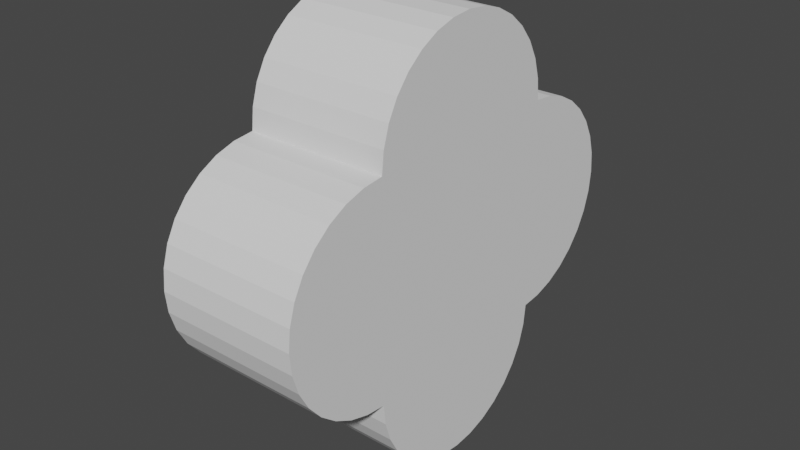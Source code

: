 # Source: qautrefoil.blend  (saved by Blender 2.92.15; exported with 4.5.12 LTS)
import bpy
from mathutils import Matrix  # noqa: F401  (used for matrix-valued properties, if any)

bpy.ops.wm.read_factory_settings(use_empty=True)
scene = bpy.context.scene
scene.name = 'Scene'

# ---- collections
col_collection = bpy.data.collections.new('Collection'); scene.collection.children.link(col_collection)

# ---- world
world_world = bpy.data.worlds.new('World'); scene.world = world_world
world_world.use_nodes = True; world_world.node_tree.nodes.clear()
_N = world_world.node_tree.nodes; _L = world_world.node_tree.links
n0 = _N.new('ShaderNodeOutputWorld'); n0.name = 'World Output'; n0.location = (300, 300)
n1 = _N.new('ShaderNodeBackground'); n1.name = 'Background'; n1.location = (10, 300)
n1.inputs[0].default_value = (0.05088, 0.05088, 0.05088, 1.0)
_L.new(n1.outputs[0], n0.inputs[0])
n0.is_active_output = True
world_world.color = (0.05088, 0.05088, 0.05088)
world_world.use_sun_shadow = False
world_world.sun_shadow_jitter_overblur = 0.0

# ---- meshes
me_circle = bpy.data.meshes.new('Circle')
me_circle.from_pydata([(-0.0375, 0.0375, -0.025), (-0.04485, 0.03674, -0.025), (-0.05188, 0.03461, -0.025), (-0.05835, 0.03115, -0.025), (-0.06403, 0.02649, -0.025), (-0.06869, 0.02081, -0.025), (-0.07215, 0.01434, -0.025), (-0.07428, 0.007308, -0.025), (-0.075, 2.407e-10, -0.025), (-0.07428, -0.007308, -0.025), (-0.07215, -0.01434, -0.025), (-0.06869, -0.02081, -0.025), (-0.06403, -0.02649, -0.025), (-0.05835, -0.03115, -0.025), (-0.05188, -0.03461, -0.025), (-0.04485, -0.03674, -0.025), (-0.0375, -0.0375, -0.025), (0.0375, 0.0375, -0.025), (0.03674, 0.04485, -0.025), (0.03461, 0.05188, -0.025), (0.03115, 0.05835, -0.025), (0.02649, 0.06403, -0.025), (0.02081, 0.06869, -0.025), (0.01434, 0.07215, -0.025), (0.007308, 0.07428, -0.025), (5.117e-09, 0.075, -0.025), (-0.007308, 0.07428, -0.025), (-0.01434, 0.07215, -0.025), (-0.02081, 0.06869, -0.025), (-0.02649, 0.06403, -0.025), (-0.03115, 0.05835, -0.025), (-0.03461, 0.05188, -0.025), (-0.03674, 0.04485, -0.025), (-0.05835, 0.03115, -0.025), (0.0375, -0.0375, -0.025), (0.03674, -0.04485, -0.025), (0.03461, -0.05188, -0.025), (0.03115, -0.05835, -0.025), (0.02649, -0.06403, -0.025), (0.02081, -0.06869, -0.025), (0.01434, -0.07215, -0.025), (0.007308, -0.07428, -0.025), (5.117e-09, -0.075, -0.025), (-0.007308, -0.07428, -0.025), (-0.01434, -0.07215, -0.025), (-0.02081, -0.06869, -0.025), (-0.02649, -0.06403, -0.025), (-0.03115, -0.05835, -0.025), (-0.03461, -0.05188, -0.025), (-0.03674, -0.04485, -0.025), (-0.05188, 0.03461, -0.025), (-0.0375, 0.0375, -0.025), (0.04485, 0.03674, -0.025), (0.05188, 0.03461, -0.025), (0.05835, 0.03115, -0.025), (0.06403, 0.02649, -0.025), (0.06869, 0.02081, -0.025), (0.07215, 0.01434, -0.025), (0.07428, 0.007308, -0.025), (0.075, 2.407e-10, -0.025), (0.07428, -0.007308, -0.025), (0.07215, -0.01434, -0.025), (0.06869, -0.02081, -0.025), (0.06403, -0.02649, -0.025), (0.05835, -0.03115, -0.025), (0.05188, -0.03461, -0.025), (0.04485, -0.03674, -0.025), (-0.04485, 0.03674, -0.025), (-0.06403, 0.02649, -0.025), (-0.06869, 0.02081, -0.025), (-0.07215, 0.01434, -0.025), (-0.07428, 0.007308, -0.025), (-0.075, 2.407e-10, -0.025), (-0.07428, -0.007308, -0.025), (-0.07215, -0.01434, -0.025), (-0.06869, -0.02081, -0.025), (-0.06403, -0.02649, -0.025), (-0.05835, -0.03115, -0.025), (-0.05188, -0.03461, -0.025), (-0.04485, -0.03674, -0.025), (-0.0375, -0.0375, -0.025), (0.0375, 0.0375, -0.025), (0.03674, 0.04485, -0.025), (0.03461, 0.05188, -0.025), (0.03115, 0.05835, -0.025), (0.02649, 0.06403, -0.025), (0.02081, 0.06869, -0.025), (0.01434, 0.07215, -0.025), (0.007308, 0.07428, -0.025), (5.117e-09, 0.075, -0.025), (-0.007308, 0.07428, -0.025), (-0.01434, 0.07215, -0.025), (-0.02081, 0.06869, -0.025), (-0.02649, 0.06403, -0.025), (-0.03115, 0.05835, -0.025), (-0.03461, 0.05188, -0.025), (-0.03674, 0.04485, -0.025), (0.0375, -0.0375, -0.025), (0.03674, -0.04485, -0.025), (0.03461, -0.05188, -0.025), (0.03115, -0.05835, -0.025), (0.02649, -0.06403, -0.025), (0.02081, -0.06869, -0.025), (0.01434, -0.07215, -0.025), (0.007308, -0.07428, -0.025), (5.117e-09, -0.075, -0.025), (-0.007308, -0.07428, -0.025), (-0.01434, -0.07215, -0.025), (-0.02081, -0.06869, -0.025), (-0.02649, -0.06403, -0.025), (-0.03115, -0.05835, -0.025), (-0.03461, -0.05188, -0.025), (-0.03674, -0.04485, -0.025), (0.04485, 0.03674, -0.025), (0.05188, 0.03461, -0.025), (0.05835, 0.03115, -0.025), (0.06403, 0.02649, -0.025), (0.06869, 0.02081, -0.025), (0.07215, 0.01434, -0.025), (0.07428, 0.007308, -0.025), (0.075, 2.407e-10, -0.025), (0.07428, -0.007308, -0.025), (0.07215, -0.01434, -0.025), (0.06869, -0.02081, -0.025), (0.06403, -0.02649, -0.025), (0.05835, -0.03115, -0.025), (0.05188, -0.03461, -0.025), (0.04485, -0.03674, -0.025), (-0.0375, 0.0375, 0.025), (-0.04485, 0.03674, 0.025), (-0.05188, 0.03461, 0.025), (-0.05835, 0.03115, 0.025), (-0.06403, 0.02649, 0.025), (-0.06869, 0.02081, 0.025), (-0.07215, 0.01434, 0.025), (-0.07428, 0.007308, 0.025), (-0.075, 2.995e-09, 0.025), (-0.07428, -0.007308, 0.025), (-0.07215, -0.01434, 0.025), (-0.06869, -0.02081, 0.025), (-0.06403, -0.02649, 0.025), (-0.05835, -0.03115, 0.025), (-0.05188, -0.03461, 0.025), (-0.04485, -0.03674, 0.025), (-0.0375, -0.0375, 0.025), (0.0375, 0.0375, 0.025), (0.03674, 0.04485, 0.025), (0.03461, 0.05188, 0.025), (0.03115, 0.05835, 0.025), (0.02649, 0.06403, 0.025), (0.02081, 0.06869, 0.025), (0.01434, 0.07215, 0.025), (0.007308, 0.07428, 0.025), (-4.652e-10, 0.075, 0.025), (-0.007308, 0.07428, 0.025), (-0.01434, 0.07215, 0.025), (-0.02081, 0.06869, 0.025), (-0.02649, 0.06403, 0.025), (-0.03115, 0.05835, 0.025), (-0.03461, 0.05188, 0.025), (-0.03674, 0.04485, 0.025), (-0.05835, 0.03115, 0.025), (0.0375, -0.0375, 0.025), (0.03674, -0.04485, 0.025), (0.03461, -0.05188, 0.025), (0.03115, -0.05835, 0.025), (0.02649, -0.06403, 0.025), (0.02081, -0.06869, 0.025), (0.01434, -0.07215, 0.025), (0.007308, -0.07428, 0.025), (-4.652e-10, -0.075, 0.025), (-0.007308, -0.07428, 0.025), (-0.01434, -0.07215, 0.025), (-0.02081, -0.06869, 0.025), (-0.02649, -0.06403, 0.025), (-0.03115, -0.05835, 0.025), (-0.03461, -0.05188, 0.025), (-0.03674, -0.04485, 0.025), (-0.05188, 0.03461, 0.025), (-0.0375, 0.0375, 0.025), (0.04485, 0.03674, 0.025), (0.05188, 0.03461, 0.025), (0.05835, 0.03115, 0.025), (0.06403, 0.02649, 0.025), (0.06869, 0.02081, 0.025), (0.07215, 0.01434, 0.025), (0.07428, 0.007308, 0.025), (0.075, 2.995e-09, 0.025), (0.07428, -0.007308, 0.025), (0.07215, -0.01434, 0.025), (0.06869, -0.02081, 0.025), (0.06403, -0.02649, 0.025), (0.05835, -0.03115, 0.025), (0.05188, -0.03461, 0.025), (0.04485, -0.03674, 0.025), (-0.04485, 0.03674, 0.025), (-0.06403, 0.02649, 0.025), (-0.06869, 0.02081, 0.025), (-0.07215, 0.01434, 0.025), (-0.07428, 0.007308, 0.025), (-0.075, 2.995e-09, 0.025), (-0.07428, -0.007308, 0.025), (-0.07215, -0.01434, 0.025), (-0.06869, -0.02081, 0.025), (-0.06403, -0.02649, 0.025), (-0.05835, -0.03115, 0.025), (-0.05188, -0.03461, 0.025), (-0.04485, -0.03674, 0.025), (-0.0375, -0.0375, 0.025), (0.0375, 0.0375, 0.025), (0.03674, 0.04485, 0.025), (0.03461, 0.05188, 0.025), (0.03115, 0.05835, 0.025), (0.02649, 0.06403, 0.025), (0.02081, 0.06869, 0.025), (0.01434, 0.07215, 0.025), (0.007308, 0.07428, 0.025), (-4.652e-10, 0.075, 0.025), (-0.007308, 0.07428, 0.025), (-0.01434, 0.07215, 0.025), (-0.02081, 0.06869, 0.025), (-0.02649, 0.06403, 0.025), (-0.03115, 0.05835, 0.025), (-0.03461, 0.05188, 0.025), (-0.03674, 0.04485, 0.025), (0.0375, -0.0375, 0.025), (0.03674, -0.04485, 0.025), (0.03461, -0.05188, 0.025), (0.03115, -0.05835, 0.025), (0.02649, -0.06403, 0.025), (0.02081, -0.06869, 0.025), (0.01434, -0.07215, 0.025), (0.007308, -0.07428, 0.025), (-4.652e-10, -0.075, 0.025), (-0.007308, -0.07428, 0.025), (-0.01434, -0.07215, 0.025), (-0.02081, -0.06869, 0.025), (-0.02649, -0.06403, 0.025), (-0.03115, -0.05835, 0.025), (-0.03461, -0.05188, 0.025), (-0.03674, -0.04485, 0.025), (0.04485, 0.03674, 0.025), (0.05188, 0.03461, 0.025), (0.05835, 0.03115, 0.025), (0.06403, 0.02649, 0.025), (0.06869, 0.02081, 0.025), (0.07215, 0.01434, 0.025), (0.07428, 0.007308, 0.025), (0.075, 2.995e-09, 0.025), (0.07428, -0.007308, 0.025), (0.07215, -0.01434, 0.025), (0.06869, -0.02081, 0.025), (0.06403, -0.02649, 0.025), (0.05835, -0.03115, 0.025), (0.05188, -0.03461, 0.025), (0.04485, -0.03674, 0.025)], [], [(2, 50, 67, 1), (55, 116, 115, 54), (29, 93, 92, 28), (3, 33, 50, 2), (56, 117, 116, 55), (30, 94, 93, 29), (4, 68, 33, 3), (57, 118, 117, 56), (31, 95, 94, 30), (5, 69, 68, 4), (58, 119, 118, 57), (32, 96, 95, 31), (6, 70, 69, 5), (59, 120, 119, 58), (34, 97, 80, 16), (7, 71, 70, 6), (60, 121, 120, 59), (16, 80, 112, 49), (8, 72, 71, 7), (61, 122, 121, 60), (35, 98, 97, 34), (9, 73, 72, 8), (62, 123, 122, 61), (36, 99, 98, 35), (10, 74, 73, 9), (63, 124, 123, 62), (37, 100, 99, 36), (11, 75, 74, 10), (64, 125, 124, 63), (38, 101, 100, 37), (12, 76, 75, 11), (65, 126, 125, 64), (39, 102, 101, 38), (13, 77, 76, 12), (66, 127, 126, 65), (40, 103, 102, 39), (14, 78, 77, 13), (52, 113, 81, 17), (41, 104, 103, 40), (15, 79, 78, 14), (17, 81, 97, 34), (42, 105, 104, 41), (16, 80, 79, 15), (0, 51, 96, 32), (43, 106, 105, 42), (0, 51, 80, 16), (17, 81, 51, 0), (44, 107, 106, 43), (18, 82, 81, 17), (45, 108, 107, 44), (19, 83, 82, 18), (46, 109, 108, 45), (20, 84, 83, 19), (47, 110, 109, 46), (21, 85, 84, 20), (48, 111, 110, 47), (22, 86, 85, 21), (49, 112, 111, 48), (23, 87, 86, 22), (24, 88, 87, 23), (34, 97, 127, 66), (25, 89, 88, 24), (26, 90, 89, 25), (53, 114, 113, 52), (27, 91, 90, 26), (1, 67, 51, 0), (54, 115, 114, 53), (28, 92, 91, 27), (97, 98, 99, 100, 101, 102, 103, 104, 105, 106, 107, 108, 109, 110, 111, 112, 80), (97, 81, 113, 114, 115, 116, 117, 118, 119, 120, 121, 122, 123, 124, 125, 126, 127), (82, 81, 51, 96, 95, 94, 93, 92, 91, 90, 89, 88, 87, 86, 85, 84, 83), (50, 67, 51, 80, 79, 78, 77, 76, 75, 74, 73, 72, 71, 70, 69, 68, 33), (81, 97, 80, 51), (130, 129, 195, 178), (183, 182, 243, 244), (157, 156, 220, 221), (131, 130, 178, 161), (184, 183, 244, 245), (158, 157, 221, 222), (132, 131, 161, 196), (185, 184, 245, 246), (159, 158, 222, 223), (133, 132, 196, 197), (186, 185, 246, 247), (160, 159, 223, 224), (134, 133, 197, 198), (187, 186, 247, 248), (162, 144, 208, 225), (135, 134, 198, 199), (188, 187, 248, 249), (144, 177, 240, 208), (136, 135, 199, 200), (189, 188, 249, 250), (163, 162, 225, 226), (137, 136, 200, 201), (190, 189, 250, 251), (164, 163, 226, 227), (138, 137, 201, 202), (191, 190, 251, 252), (165, 164, 227, 228), (139, 138, 202, 203), (192, 191, 252, 253), (166, 165, 228, 229), (140, 139, 203, 204), (193, 192, 253, 254), (167, 166, 229, 230), (141, 140, 204, 205), (194, 193, 254, 255), (168, 167, 230, 231), (142, 141, 205, 206), (180, 145, 209, 241), (169, 168, 231, 232), (143, 142, 206, 207), (145, 162, 225, 209), (170, 169, 232, 233), (144, 143, 207, 208), (128, 160, 224, 179), (171, 170, 233, 234), (128, 144, 208, 179), (145, 128, 179, 209), (172, 171, 234, 235), (146, 145, 209, 210), (173, 172, 235, 236), (147, 146, 210, 211), (174, 173, 236, 237), (148, 147, 211, 212), (175, 174, 237, 238), (149, 148, 212, 213), (176, 175, 238, 239), (150, 149, 213, 214), (177, 176, 239, 240), (151, 150, 214, 215), (152, 151, 215, 216), (162, 194, 255, 225), (153, 152, 216, 217), (154, 153, 217, 218), (181, 180, 241, 242), (155, 154, 218, 219), (129, 128, 179, 195), (182, 181, 242, 243), (156, 155, 219, 220), (225, 208, 240, 239, 238, 237, 236, 235, 234, 233, 232, 231, 230, 229, 228, 227, 226), (225, 255, 254, 253, 252, 251, 250, 249, 248, 247, 246, 245, 244, 243, 242, 241, 209), (210, 211, 212, 213, 214, 215, 216, 217, 218, 219, 220, 221, 222, 223, 224, 179, 209), (178, 161, 196, 197, 198, 199, 200, 201, 202, 203, 204, 205, 206, 207, 208, 179, 195), (209, 179, 208, 225), (2, 130, 129, 1), (55, 54, 182, 183), (29, 157, 156, 28), (3, 131, 130, 2), (56, 55, 183, 184), (30, 158, 157, 29), (4, 132, 131, 3), (57, 56, 184, 185), (31, 159, 158, 30), (5, 133, 132, 4), (58, 57, 185, 186), (32, 160, 159, 31), (6, 134, 133, 5), (59, 58, 186, 187), (7, 135, 134, 6), (60, 59, 187, 188), (16, 49, 177, 144), (8, 136, 135, 7), (61, 60, 188, 189), (35, 34, 162, 163), (9, 137, 136, 8), (62, 61, 189, 190), (36, 35, 163, 164), (10, 138, 137, 9), (63, 62, 190, 191), (37, 36, 164, 165), (11, 139, 138, 10), (64, 63, 191, 192), (38, 37, 165, 166), (12, 140, 139, 11), (65, 64, 192, 193), (39, 38, 166, 167), (13, 141, 140, 12), (66, 65, 193, 194), (40, 39, 167, 168), (14, 142, 141, 13), (52, 17, 145, 180), (41, 40, 168, 169), (15, 143, 142, 14), (42, 41, 169, 170), (16, 144, 143, 15), (0, 128, 160, 32), (43, 42, 170, 171), (44, 43, 171, 172), (18, 146, 145, 17), (45, 44, 172, 173), (19, 147, 146, 18), (46, 45, 173, 174), (20, 148, 147, 19), (47, 46, 174, 175), (21, 149, 148, 20), (48, 47, 175, 176), (22, 150, 149, 21), (49, 48, 176, 177), (23, 151, 150, 22), (24, 152, 151, 23), (34, 66, 194, 162), (25, 153, 152, 24), (26, 154, 153, 25), (53, 52, 180, 181), (27, 155, 154, 26), (1, 129, 128, 0), (54, 53, 181, 182), (28, 156, 155, 27)])
me_circle.use_remesh_fix_poles = True
me_circle.use_remesh_preserve_attributes = False
me_circle.use_mirror_vertex_groups = False
me_circle.update()

# ---- objects
ob_circle = bpy.data.objects.new('Circle', me_circle)

# ---- transforms, parenting, visibility, modifiers, constraints
ob_circle.location = (0.0, 0.0, 0.015)
ob_circle.rotation_euler = (0.0, 1.571, 0.0)
ob_circle.lineart.crease_threshold = 0.0

# ---- collection membership
col_collection.objects.link(ob_circle)

# ---- scene / render settings (as saved in the file)
scene.frame_start = 1; scene.frame_end = 250; scene.frame_set(1)
scene.render.engine = 'BLENDER_EEVEE_NEXT'
scene.cycles.use_denoising = False
scene.cycles.samples = 128
scene.cycles.sampling_pattern = 'TABULATED_SOBOL'
scene.cycles.use_adaptive_sampling = False
scene.cycles.use_light_tree = False
scene.view_settings.view_transform = 'Filmic'
bpy.context.view_layer.update()

# ---- added for rendering (the .blend has no active camera and no usable light): camera, sun
cam_auto = bpy.data.cameras.new('AutoCamera')
cam_auto.lens = 50.0
cam_auto.sensor_width = 36.0
cam_auto.clip_end = 1000.0
ob_auto_camera = bpy.data.objects.new('AutoCamera', cam_auto)
scene.collection.objects.link(ob_auto_camera)
ob_auto_camera.location = (0.201648, -0.241978, 0.176318)
ob_auto_camera.rotation_euler = (1.09748, -7.21219e-08, 0.694738)
scene.camera = ob_auto_camera
light_auto_sun = bpy.data.lights.new('AutoSun', 'SUN')
light_auto_sun.energy = 3.0
light_auto_sun.angle = 0.0523599
ob_auto_sun = bpy.data.objects.new('AutoSun', light_auto_sun)
scene.collection.objects.link(ob_auto_sun)
ob_auto_sun.rotation_euler = (0.872665, 0.174533, 0.523599)
bpy.context.view_layer.update()
